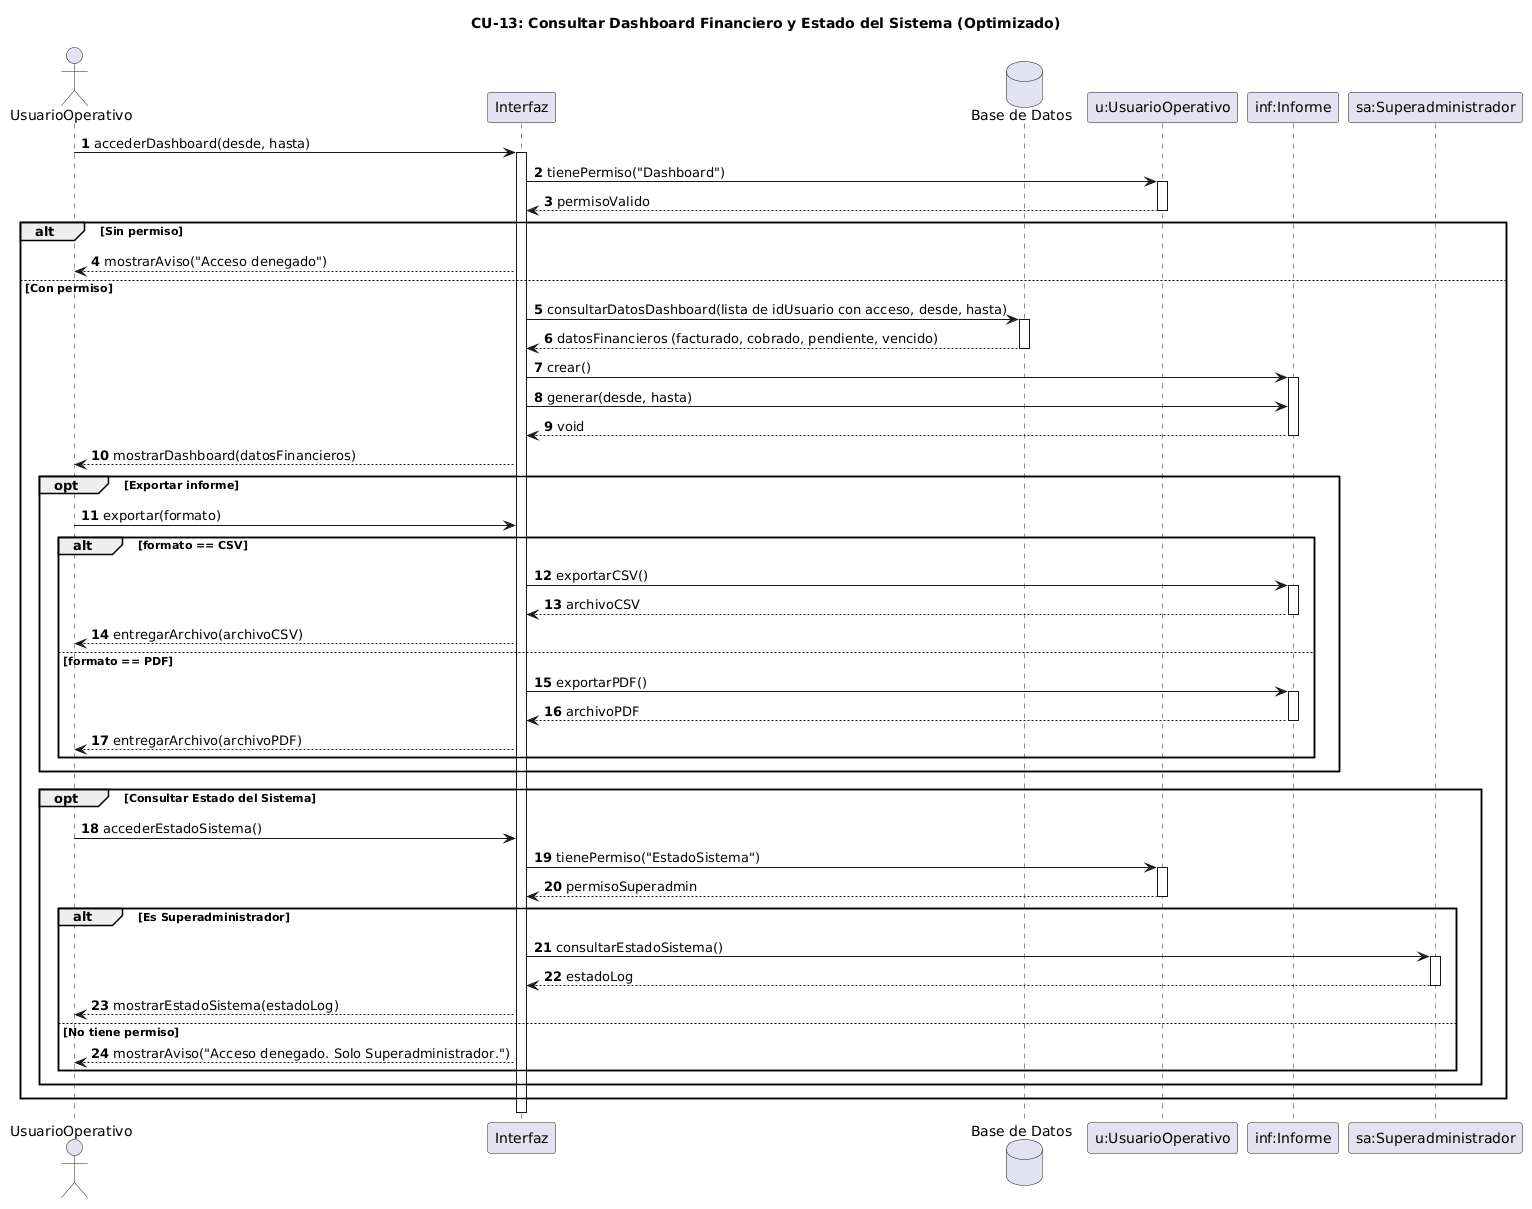

The diagram above was rendered by PlantUML. Its source (embedded in the PNG):
@startuml
autonumber
title CU-13: Consultar Dashboard Financiero y Estado del Sistema (Optimizado)

actor "UsuarioOperativo" as Usuario
participant "Interfaz" as Interfaz
database "Base de Datos" as DataBase
participant "u:UsuarioOperativo" as UserObj
participant "inf:Informe" as Informe
participant "sa:Superadministrador" as SuperAdmin

Usuario -> Interfaz: accederDashboard(desde, hasta)
activate Interfaz

' 1. Verificar permisos
Interfaz -> UserObj: tienePermiso("Dashboard")
activate UserObj
UserObj --> Interfaz: permisoValido
deactivate UserObj

alt Sin permiso
    Interfaz --> Usuario: mostrarAviso("Acceso denegado")
else Con permiso
    
    ' 2. Consulta eficiente directa a la base de datos (Query de agregación)
    Interfaz -> DataBase: consultarDatosDashboard(lista de idUsuario con acceso, desde, hasta)
    activate DataBase
    DataBase --> Interfaz: datosFinancieros (facturado, cobrado, pendiente, vencido)
    deactivate DataBase

    ' 3. Se instancia el informe para mantener la estructura y poder exportarlo
    Interfaz -> Informe: crear()
activate Informe
    Interfaz -> Informe: generar(desde, hasta)
    
    Informe --> Interfaz: void
    deactivate Informe

    Interfaz --> Usuario: mostrarDashboard(datosFinancieros)

    ' 4. Exportar el informe generado
    opt Exportar informe
        Usuario -> Interfaz: exportar(formato)
        
        alt formato == CSV
            Interfaz -> Informe: exportarCSV()
            activate Informe
            Informe --> Interfaz: archivoCSV
            deactivate Informe
            Interfaz --> Usuario: entregarArchivo(archivoCSV)
            
        else formato == PDF
            Interfaz -> Informe: exportarPDF()
            activate Informe
            Informe --> Interfaz: archivoPDF
            deactivate Informe
            Interfaz --> Usuario: entregarArchivo(archivoPDF)
        end
    end

    ' 5. Estado del sistema (Solo Superadministrador)
    opt Consultar Estado del Sistema
        Usuario -> Interfaz: accederEstadoSistema()
        
        Interfaz -> UserObj: tienePermiso("EstadoSistema")
        activate UserObj
        UserObj --> Interfaz: permisoSuperadmin
        deactivate UserObj
        
        alt Es Superadministrador
            Interfaz -> SuperAdmin: consultarEstadoSistema()
            activate SuperAdmin
            SuperAdmin --> Interfaz: estadoLog
            deactivate SuperAdmin
            Interfaz --> Usuario: mostrarEstadoSistema(estadoLog)
            
        else No tiene permiso
            Interfaz --> Usuario: mostrarAviso("Acceso denegado. Solo Superadministrador.")
        end
    end
end

deactivate Interfaz
@enduml